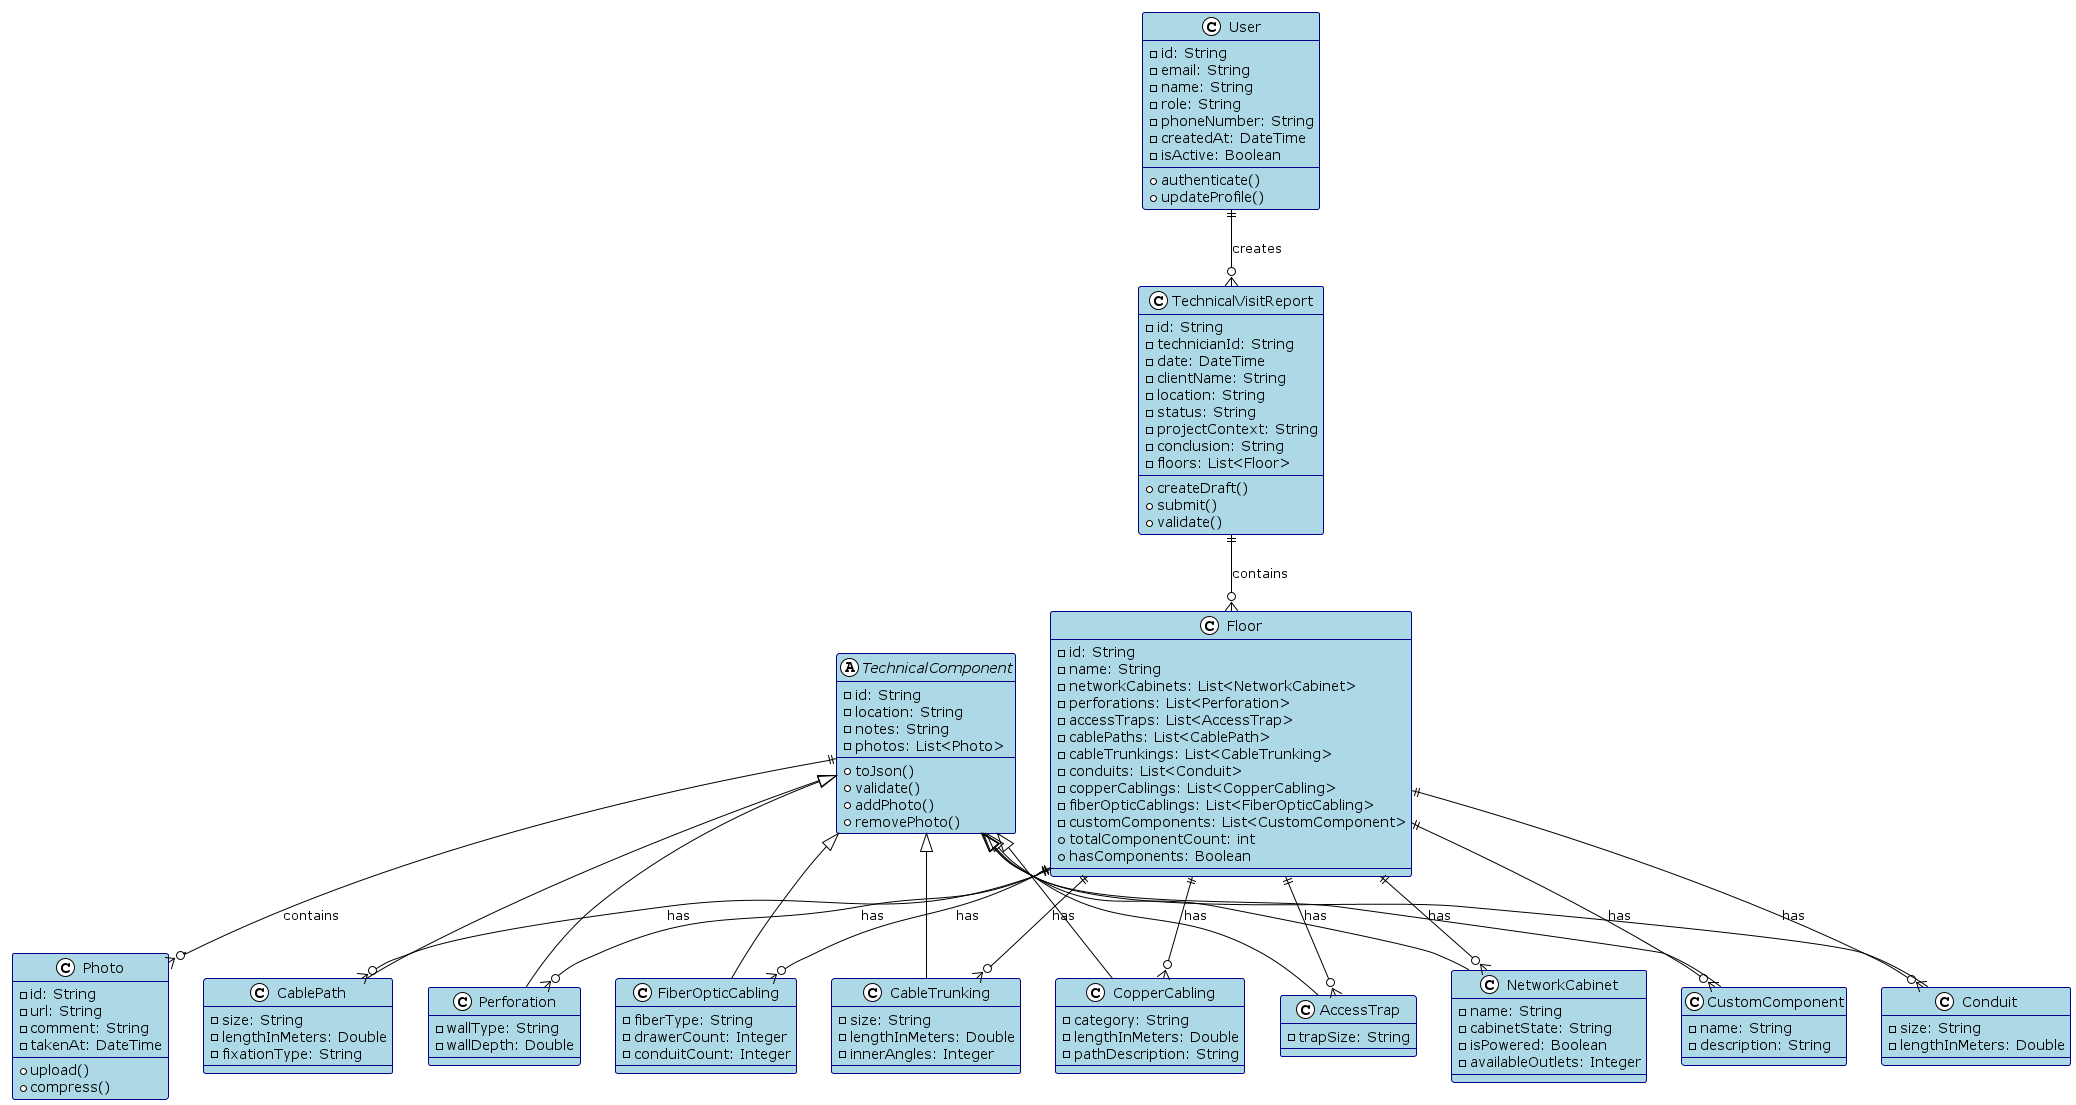

The diagram above was rendered by PlantUML. Its source (embedded in the PNG):
@startuml
!theme plain

skinparam class {
    BackgroundColor lightblue
    BorderColor darkblue
}

class User {
    - id: String
    - email: String
    - name: String
    - role: String
    - phoneNumber: String
    - createdAt: DateTime
    - isActive: Boolean
    + authenticate()
    + updateProfile()
}

class TechnicalVisitReport {
    - id: String
    - technicianId: String
    - date: DateTime
    - clientName: String
    - location: String
    - status: String
    - projectContext: String
    - conclusion: String
    - floors: List<Floor>
    + createDraft()
    + submit()
    + validate()
}

class Floor {
    - id: String
    - name: String
    - networkCabinets: List<NetworkCabinet>
    - perforations: List<Perforation>
    - accessTraps: List<AccessTrap>
    - cablePaths: List<CablePath>
    - cableTrunkings: List<CableTrunking>
    - conduits: List<Conduit>
    - copperCablings: List<CopperCabling>
    - fiberOpticCablings: List<FiberOpticCabling>
    - customComponents: List<CustomComponent>
    + totalComponentCount: int
    + hasComponents: Boolean
}

abstract class TechnicalComponent {
    - id: String
    - location: String
    - notes: String
    - photos: List<Photo>
    + toJson()
    + validate()
    + addPhoto()
    + removePhoto()
}

class NetworkCabinet {
    - name: String
    - cabinetState: String
    - isPowered: Boolean
    - availableOutlets: Integer
}

class Perforation {
    - wallType: String
    - wallDepth: Double
}

class AccessTrap {
    - trapSize: String
}

class CablePath {
    - size: String
    - lengthInMeters: Double
    - fixationType: String
}

class CableTrunking {
    - size: String
    - lengthInMeters: Double
    - innerAngles: Integer
}

class Conduit {
    - size: String
    - lengthInMeters: Double
}

class CopperCabling {
    - category: String
    - lengthInMeters: Double
    - pathDescription: String
}

class FiberOpticCabling {
    - fiberType: String
    - drawerCount: Integer
    - conduitCount: Integer
}

class CustomComponent {
    - name: String
    - description: String
}

class Photo {
    - id: String
    - url: String
    - comment: String
    - takenAt: DateTime
    + upload()
    + compress()
}

User ||--o{ TechnicalVisitReport : "creates"
TechnicalVisitReport ||--o{ Floor : "contains"
Floor ||--o{ NetworkCabinet : "has"
Floor ||--o{ Perforation : "has"
Floor ||--o{ AccessTrap : "has"
Floor ||--o{ CablePath : "has"
Floor ||--o{ CableTrunking : "has"
Floor ||--o{ Conduit : "has"
Floor ||--o{ CopperCabling : "has"
Floor ||--o{ FiberOpticCabling : "has"
Floor ||--o{ CustomComponent : "has"

TechnicalComponent <|-- NetworkCabinet
TechnicalComponent <|-- Perforation
TechnicalComponent <|-- AccessTrap
TechnicalComponent <|-- CablePath
TechnicalComponent <|-- CableTrunking
TechnicalComponent <|-- Conduit
TechnicalComponent <|-- CopperCabling
TechnicalComponent <|-- FiberOpticCabling
TechnicalComponent <|-- CustomComponent

TechnicalComponent ||--o{ Photo : "contains"

@enduml